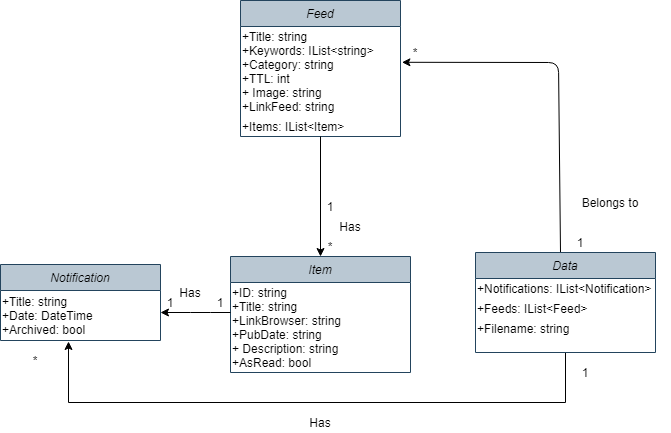

The diagram above was exported from draw.io. Its source (the exported page's mxGraphModel, read from the mxfile embedded in the PNG):
<mxGraphModel dx="1038" dy="548" grid="1" gridSize="10" guides="1" tooltips="1" connect="1" arrows="1" fold="1" page="1" pageScale="1" pageWidth="1169" pageHeight="1654" math="0" shadow="0">
  <root>
    <mxCell id="0" />
    <mxCell id="1" parent="0" />
    <mxCell id="_iKbWNuH4W4CdWk5iEHC-1" value="Feed" style="swimlane;fontStyle=2;align=center;verticalAlign=top;childLayout=stackLayout;horizontal=1;startSize=26;horizontalStack=0;resizeParent=1;resizeLast=0;collapsible=1;marginBottom=0;rounded=0;shadow=0;strokeWidth=1;fillColor=#bac8d3;strokeColor=#23445d;" vertex="1" parent="1">
      <mxGeometry x="835" y="518" width="160" height="136" as="geometry">
        <mxRectangle x="230" y="140" width="160" height="26" as="alternateBounds" />
      </mxGeometry>
    </mxCell>
    <mxCell id="_iKbWNuH4W4CdWk5iEHC-2" value="+Title: string&lt;br&gt;+Keywords: IList&amp;lt;string&amp;gt;&lt;br&gt;+Category: string&lt;br&gt;+TTL: int&lt;br&gt;+ Image: string&lt;br&gt;+LinkFeed: string" style="text;html=1;align=left;verticalAlign=middle;resizable=0;points=[];autosize=1;" vertex="1" parent="_iKbWNuH4W4CdWk5iEHC-1">
      <mxGeometry y="26" width="160" height="90" as="geometry" />
    </mxCell>
    <mxCell id="_iKbWNuH4W4CdWk5iEHC-3" value="+Items: IList&amp;lt;Item&amp;gt;" style="text;html=1;align=left;verticalAlign=middle;resizable=0;points=[];autosize=1;strokeColor=none;" vertex="1" parent="_iKbWNuH4W4CdWk5iEHC-1">
      <mxGeometry y="116" width="160" height="20" as="geometry" />
    </mxCell>
    <mxCell id="_iKbWNuH4W4CdWk5iEHC-4" value="Item" style="swimlane;fontStyle=2;align=center;verticalAlign=top;childLayout=stackLayout;horizontal=1;startSize=26;horizontalStack=0;resizeParent=1;resizeLast=0;collapsible=1;marginBottom=0;rounded=0;shadow=0;strokeWidth=1;fillColor=#bac8d3;strokeColor=#23445d;" vertex="1" parent="1">
      <mxGeometry x="825" y="774" width="180" height="116" as="geometry">
        <mxRectangle x="230" y="140" width="160" height="26" as="alternateBounds" />
      </mxGeometry>
    </mxCell>
    <mxCell id="_iKbWNuH4W4CdWk5iEHC-5" value="+ID: string&lt;br&gt;+Title: string&lt;br&gt;+LinkBrowser: string&lt;br&gt;+PubDate: string&lt;br&gt;+ Description: string&lt;br&gt;+AsRead: bool" style="text;html=1;align=left;verticalAlign=middle;resizable=0;points=[];autosize=1;" vertex="1" parent="_iKbWNuH4W4CdWk5iEHC-4">
      <mxGeometry y="26" width="180" height="90" as="geometry" />
    </mxCell>
    <mxCell id="_iKbWNuH4W4CdWk5iEHC-6" value="Notification" style="swimlane;fontStyle=2;align=center;verticalAlign=top;childLayout=stackLayout;horizontal=1;startSize=26;horizontalStack=0;resizeParent=1;resizeLast=0;collapsible=1;marginBottom=0;rounded=0;shadow=0;strokeWidth=1;fillColor=#bac8d3;strokeColor=#23445d;" vertex="1" parent="1">
      <mxGeometry x="595" y="782" width="160" height="76" as="geometry">
        <mxRectangle x="230" y="140" width="160" height="26" as="alternateBounds" />
      </mxGeometry>
    </mxCell>
    <mxCell id="_iKbWNuH4W4CdWk5iEHC-7" value="+Title: string&lt;br&gt;+Date: DateTime&lt;br&gt;+Archived: bool" style="text;html=1;align=left;verticalAlign=middle;resizable=0;points=[];autosize=1;" vertex="1" parent="_iKbWNuH4W4CdWk5iEHC-6">
      <mxGeometry y="26" width="160" height="50" as="geometry" />
    </mxCell>
    <mxCell id="_iKbWNuH4W4CdWk5iEHC-8" value="" style="endArrow=classic;html=1;exitX=0;exitY=1;exitDx=0;exitDy=0;entryX=1.009;entryY=0.29;entryDx=0;entryDy=0;entryPerimeter=0;" edge="1" parent="1" source="_iKbWNuH4W4CdWk5iEHC-9">
      <mxGeometry width="50" height="50" relative="1" as="geometry">
        <mxPoint x="1153" y="750" as="sourcePoint" />
        <mxPoint x="996.44" y="579.8" as="targetPoint" />
        <Array as="points">
          <mxPoint x="1153" y="580" />
        </Array>
      </mxGeometry>
    </mxCell>
    <mxCell id="_iKbWNuH4W4CdWk5iEHC-9" value="1" style="text;html=1;strokeColor=none;fillColor=none;align=center;verticalAlign=middle;whiteSpace=wrap;rounded=0;" vertex="1" parent="1">
      <mxGeometry x="1155" y="750" width="40" height="20" as="geometry" />
    </mxCell>
    <mxCell id="_iKbWNuH4W4CdWk5iEHC-10" value="" style="endArrow=classic;html=1;entryX=0.5;entryY=0;entryDx=0;entryDy=0;exitX=0.5;exitY=1;exitDx=0;exitDy=0;" edge="1" parent="1" source="_iKbWNuH4W4CdWk5iEHC-1" target="_iKbWNuH4W4CdWk5iEHC-4">
      <mxGeometry width="50" height="50" relative="1" as="geometry">
        <mxPoint x="825" y="750" as="sourcePoint" />
        <mxPoint x="915" y="730" as="targetPoint" />
      </mxGeometry>
    </mxCell>
    <mxCell id="_iKbWNuH4W4CdWk5iEHC-11" value="*" style="text;html=1;strokeColor=none;fillColor=none;align=center;verticalAlign=middle;whiteSpace=wrap;rounded=0;" vertex="1" parent="1">
      <mxGeometry x="990" y="560" width="40" height="20" as="geometry" />
    </mxCell>
    <mxCell id="_iKbWNuH4W4CdWk5iEHC-12" value="Belongs to" style="text;html=1;strokeColor=none;fillColor=none;align=center;verticalAlign=middle;whiteSpace=wrap;rounded=0;" vertex="1" parent="1">
      <mxGeometry x="1145" y="710" width="120" height="20" as="geometry" />
    </mxCell>
    <mxCell id="_iKbWNuH4W4CdWk5iEHC-13" value="*" style="text;html=1;strokeColor=none;fillColor=none;align=center;verticalAlign=middle;whiteSpace=wrap;rounded=0;" vertex="1" parent="1">
      <mxGeometry x="905" y="754" width="40" height="20" as="geometry" />
    </mxCell>
    <mxCell id="_iKbWNuH4W4CdWk5iEHC-14" value="Has" style="text;html=1;strokeColor=none;fillColor=none;align=center;verticalAlign=middle;whiteSpace=wrap;rounded=0;" vertex="1" parent="1">
      <mxGeometry x="885" y="734" width="120" height="20" as="geometry" />
    </mxCell>
    <mxCell id="_iKbWNuH4W4CdWk5iEHC-15" value="" style="endArrow=classic;html=1;entryX=0.25;entryY=1;entryDx=0;entryDy=0;exitX=0.75;exitY=1;exitDx=0;exitDy=0;" edge="1" parent="1" source="_iKbWNuH4W4CdWk5iEHC-17" target="_iKbWNuH4W4CdWk5iEHC-16">
      <mxGeometry width="50" height="50" relative="1" as="geometry">
        <mxPoint x="755" y="740" as="sourcePoint" />
        <mxPoint x="915" y="750" as="targetPoint" />
        <Array as="points">
          <mxPoint x="795" y="830" />
        </Array>
      </mxGeometry>
    </mxCell>
    <mxCell id="_iKbWNuH4W4CdWk5iEHC-16" value="1" style="text;html=1;strokeColor=none;fillColor=none;align=center;verticalAlign=middle;whiteSpace=wrap;rounded=0;" vertex="1" parent="1">
      <mxGeometry x="745" y="810" width="40" height="20" as="geometry" />
    </mxCell>
    <mxCell id="_iKbWNuH4W4CdWk5iEHC-17" value="1" style="text;html=1;strokeColor=none;fillColor=none;align=center;verticalAlign=middle;whiteSpace=wrap;rounded=0;" vertex="1" parent="1">
      <mxGeometry x="795" y="810" width="40" height="20" as="geometry" />
    </mxCell>
    <mxCell id="_iKbWNuH4W4CdWk5iEHC-18" value="Has" style="text;html=1;strokeColor=none;fillColor=none;align=center;verticalAlign=middle;whiteSpace=wrap;rounded=0;" vertex="1" parent="1">
      <mxGeometry x="725" y="800" width="120" height="20" as="geometry" />
    </mxCell>
    <mxCell id="_iKbWNuH4W4CdWk5iEHC-19" style="edgeStyle=orthogonalEdgeStyle;rounded=0;orthogonalLoop=1;jettySize=auto;html=1;exitX=0.5;exitY=1;exitDx=0;exitDy=0;entryX=0.425;entryY=1.02;entryDx=0;entryDy=0;entryPerimeter=0;" edge="1" parent="1" source="_iKbWNuH4W4CdWk5iEHC-20" target="_iKbWNuH4W4CdWk5iEHC-7">
      <mxGeometry relative="1" as="geometry">
        <Array as="points">
          <mxPoint x="1160" y="920" />
          <mxPoint x="663" y="920" />
        </Array>
      </mxGeometry>
    </mxCell>
    <mxCell id="_iKbWNuH4W4CdWk5iEHC-20" value="Data" style="swimlane;fontStyle=2;align=center;verticalAlign=top;childLayout=stackLayout;horizontal=1;startSize=26;horizontalStack=0;resizeParent=1;resizeLast=0;collapsible=1;marginBottom=0;rounded=0;shadow=0;strokeWidth=1;fillColor=#bac8d3;strokeColor=#23445d;" vertex="1" parent="1">
      <mxGeometry x="1070" y="770" width="180" height="100" as="geometry">
        <mxRectangle x="230" y="140" width="160" height="26" as="alternateBounds" />
      </mxGeometry>
    </mxCell>
    <mxCell id="_iKbWNuH4W4CdWk5iEHC-21" value="+Notifications: IList&amp;lt;Notification&amp;gt;" style="text;html=1;align=left;verticalAlign=middle;resizable=0;points=[];autosize=1;strokeColor=none;" vertex="1" parent="_iKbWNuH4W4CdWk5iEHC-20">
      <mxGeometry y="26" width="180" height="20" as="geometry" />
    </mxCell>
    <mxCell id="_iKbWNuH4W4CdWk5iEHC-22" value="+Feeds: IList&amp;lt;Feed&amp;gt;" style="text;html=1;align=left;verticalAlign=middle;resizable=0;points=[];autosize=1;strokeColor=none;" vertex="1" parent="_iKbWNuH4W4CdWk5iEHC-20">
      <mxGeometry y="46" width="180" height="20" as="geometry" />
    </mxCell>
    <mxCell id="_iKbWNuH4W4CdWk5iEHC-23" value="+Filename: string" style="text;html=1;align=left;verticalAlign=middle;resizable=0;points=[];autosize=1;strokeColor=none;" vertex="1" parent="_iKbWNuH4W4CdWk5iEHC-20">
      <mxGeometry y="66" width="180" height="20" as="geometry" />
    </mxCell>
    <mxCell id="_iKbWNuH4W4CdWk5iEHC-24" value="1" style="text;html=1;strokeColor=none;fillColor=none;align=center;verticalAlign=middle;whiteSpace=wrap;rounded=0;" vertex="1" parent="1">
      <mxGeometry x="845" y="714" width="160" height="20" as="geometry" />
    </mxCell>
    <mxCell id="_iKbWNuH4W4CdWk5iEHC-25" value="Has" style="text;html=1;strokeColor=none;fillColor=none;align=center;verticalAlign=middle;whiteSpace=wrap;rounded=0;" vertex="1" parent="1">
      <mxGeometry x="895" y="930" width="40" height="20" as="geometry" />
    </mxCell>
    <mxCell id="_iKbWNuH4W4CdWk5iEHC-26" value="1" style="text;html=1;strokeColor=none;fillColor=none;align=center;verticalAlign=middle;whiteSpace=wrap;rounded=0;" vertex="1" parent="1">
      <mxGeometry x="1160" y="880" width="40" height="20" as="geometry" />
    </mxCell>
    <mxCell id="_iKbWNuH4W4CdWk5iEHC-27" value="*" style="text;html=1;strokeColor=none;fillColor=none;align=center;verticalAlign=middle;whiteSpace=wrap;rounded=0;" vertex="1" parent="1">
      <mxGeometry x="610" y="868" width="40" height="20" as="geometry" />
    </mxCell>
  </root>
</mxGraphModel>